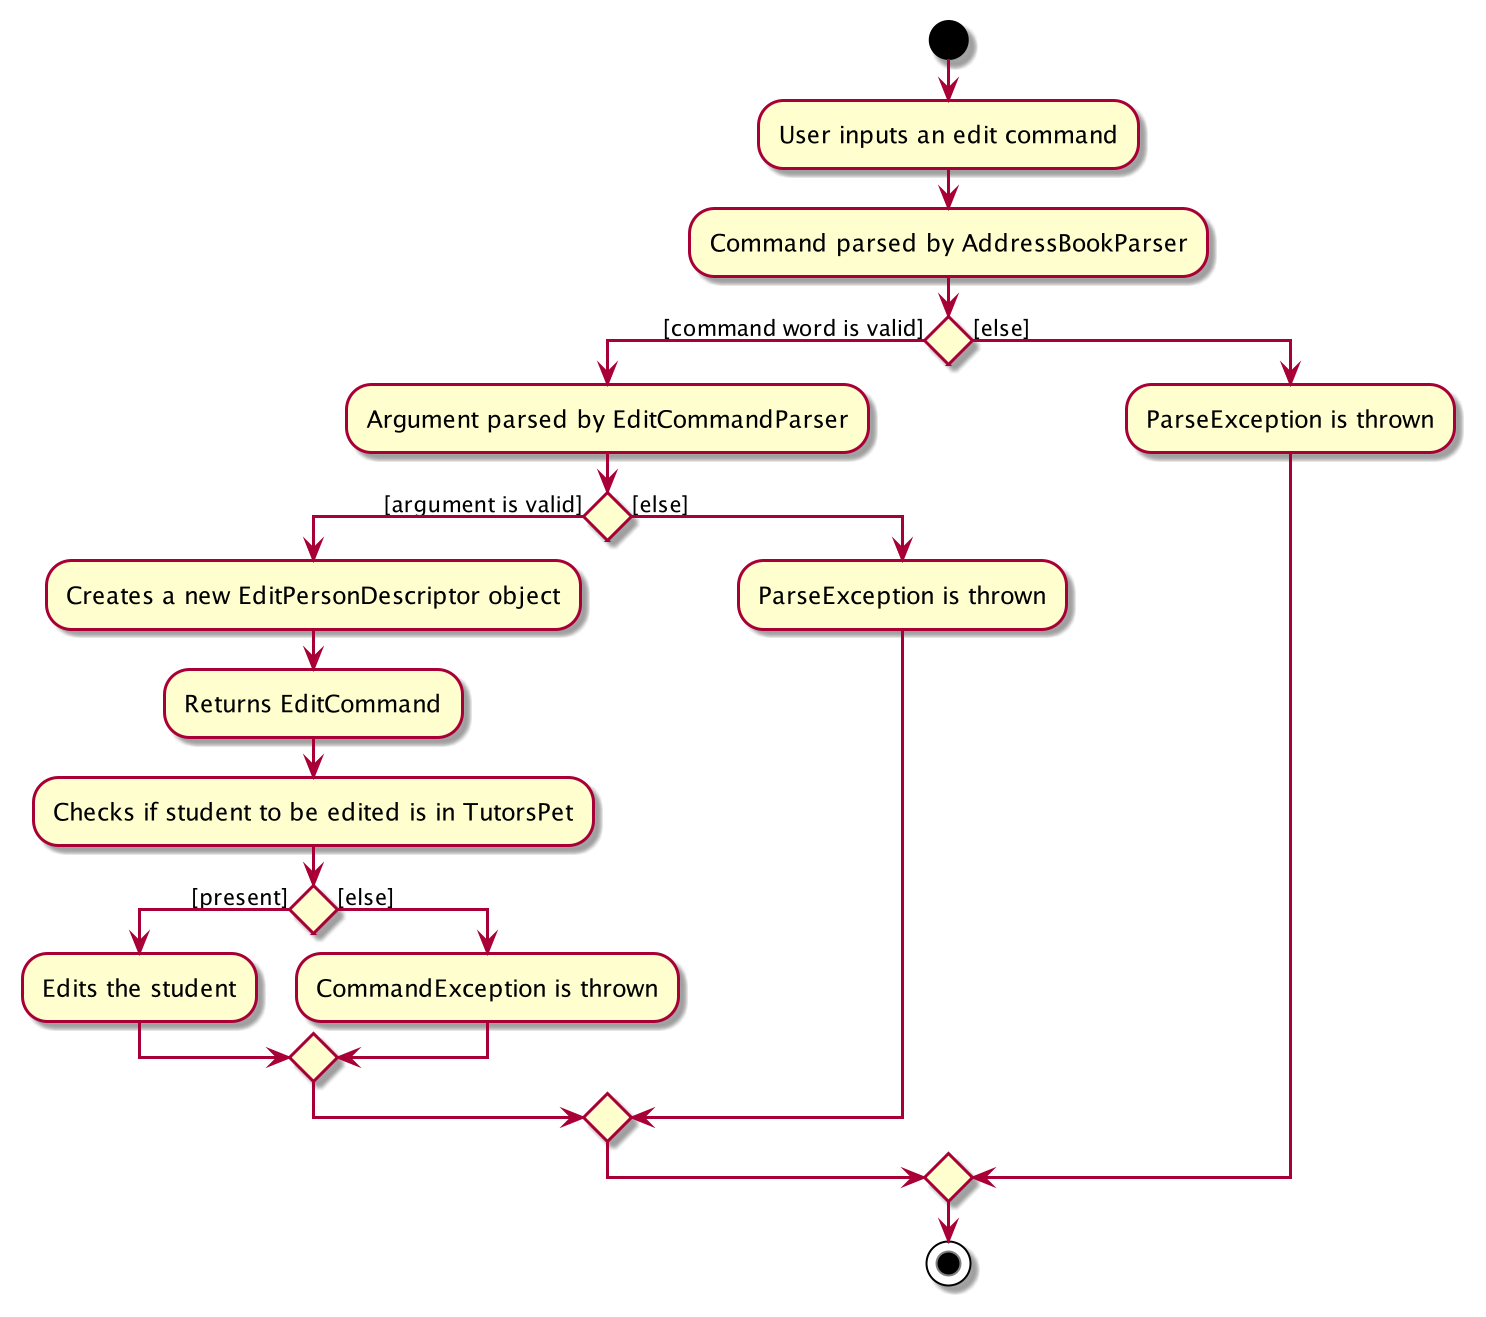

The diagram above was rendered by PlantUML. Its source (embedded in the PNG):
@startuml
'https://plantuml.com/activity-diagram-beta

start
:User inputs an edit command;
:Command parsed by AddressBookParser;

if () then ([command word is valid])
    :Argument parsed by EditCommandParser;
    if () then ([argument is valid])
        :Creates a new EditPersonDescriptor object;
        :Returns EditCommand;
        :Checks if student to be edited is in TutorsPet;
        if () then ([present])
            :Edits the student;
        else ([else])
            :CommandException is thrown;
        endif
    else ([else])
        :ParseException is thrown;
    endif
else ([else])
    :ParseException is thrown;
endif

stop

@enduml